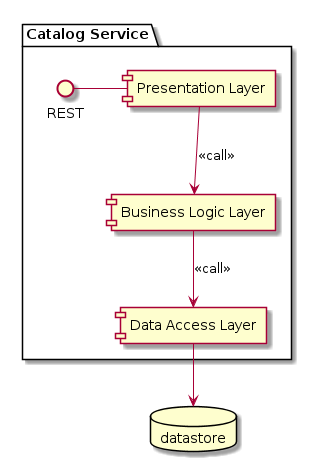

The diagram above was rendered by PlantUML. Its source (embedded in the PNG):
@startuml
package "Catalog Service" {
    REST - [Presentation Layer]
    [Presentation Layer] --> [Business Logic Layer]: <<call>>
    [Business Logic Layer] --> [Data Access Layer]: <<call>>
}

database datastore

[Data Access Layer] --> datastore
@enduml